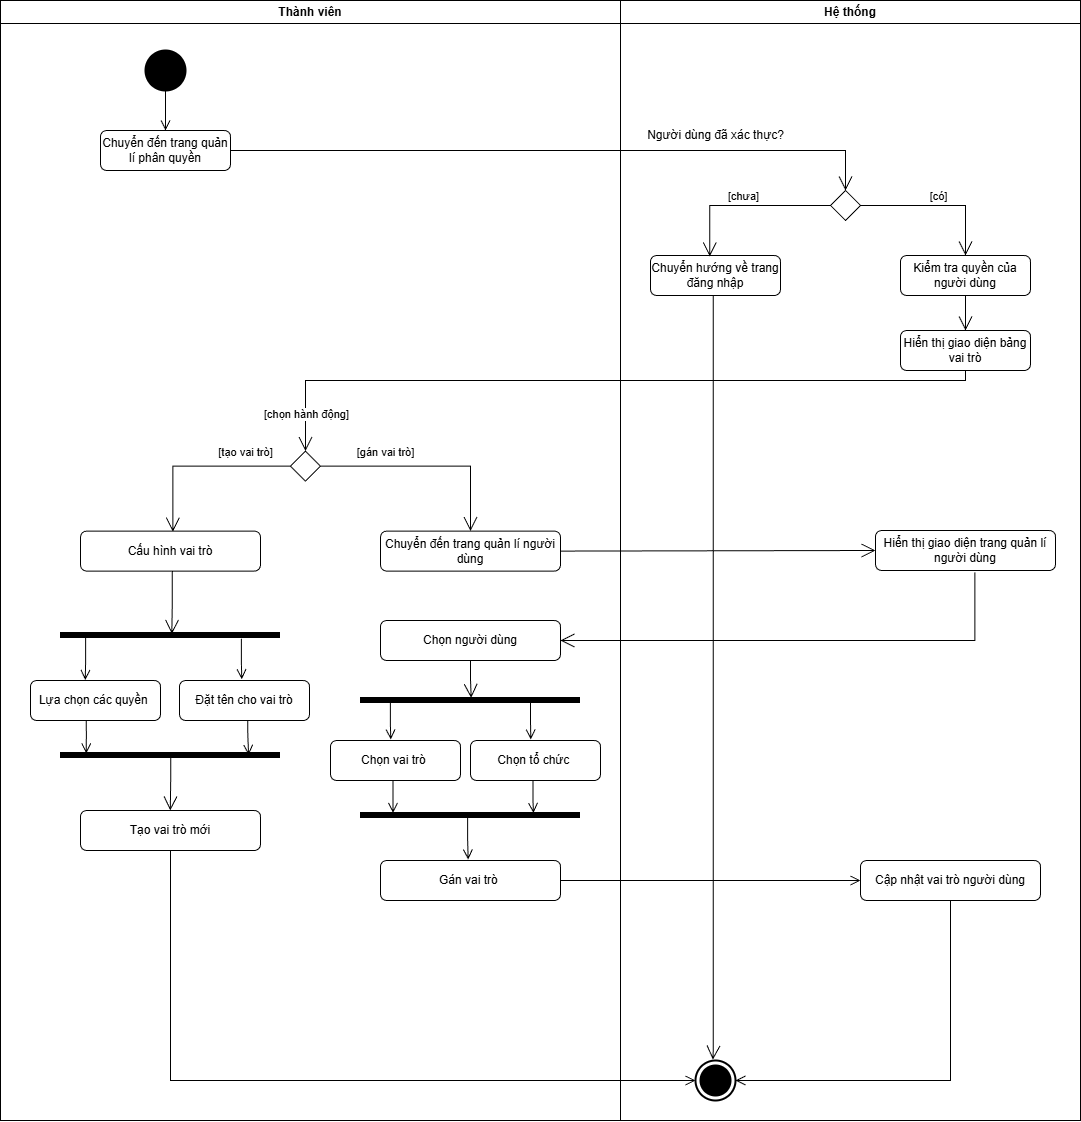

The diagram above was exported from draw.io. Its source (the exported page's mxGraphModel, read from the mxfile embedded in the PNG):
<mxGraphModel dx="2377" dy="1295" grid="1" gridSize="10" guides="1" tooltips="1" connect="1" arrows="1" fold="1" page="1" pageScale="1" pageWidth="827" pageHeight="1169" math="0" shadow="0">
  <root>
    <mxCell id="0" />
    <mxCell id="1" parent="0" />
    <mxCell id="U-rLvmKZMnTQGeuJloUC-1" parent="1" style="swimlane;whiteSpace=wrap;html=1;" value="Thành viên" vertex="1">
      <mxGeometry height="1120" width="620" x="180" y="220" as="geometry" />
    </mxCell>
    <mxCell id="U-rLvmKZMnTQGeuJloUC-2" edge="1" parent="U-rLvmKZMnTQGeuJloUC-1" source="U-rLvmKZMnTQGeuJloUC-5" style="edgeStyle=orthogonalEdgeStyle;html=1;verticalAlign=bottom;endArrow=open;endSize=8;strokeColor=#000000;rounded=0;exitX=0.5;exitY=1;exitDx=0;exitDy=0;entryX=0.5;entryY=0;entryDx=0;entryDy=0;" target="U-rLvmKZMnTQGeuJloUC-3" value="">
      <mxGeometry relative="1" as="geometry">
        <mxPoint x="164.33999999999992" y="65.47000000000003" as="sourcePoint" />
        <mxPoint x="165" y="130" as="targetPoint" />
      </mxGeometry>
    </mxCell>
    <mxCell id="U-rLvmKZMnTQGeuJloUC-3" parent="U-rLvmKZMnTQGeuJloUC-1" style="shape=rect;html=1;rounded=1;whiteSpace=wrap;align=center;" value="Chuyển đến trang quản lí phân quyền" vertex="1">
      <mxGeometry height="40" width="130" x="100" y="130" as="geometry" />
    </mxCell>
    <mxCell id="U-rLvmKZMnTQGeuJloUC-4" parent="U-rLvmKZMnTQGeuJloUC-1" style="shape=rhombus;html=1;verticalLabelPosition=bottom;verticalAlignment=top;" value="" vertex="1">
      <mxGeometry height="30" width="30" x="290" y="450.59000000000003" as="geometry" />
    </mxCell>
    <mxCell id="U-rLvmKZMnTQGeuJloUC-5" parent="U-rLvmKZMnTQGeuJloUC-1" style="shape=ellipse;html=1;fillColor=strokeColor;strokeWidth=2;verticalLabelPosition=bottom;verticalAlignment=top;perimeter=ellipsePerimeter;" value="" vertex="1">
      <mxGeometry height="40" width="40" x="145" y="50" as="geometry" />
    </mxCell>
    <mxCell id="U-rLvmKZMnTQGeuJloUC-6" edge="1" parent="U-rLvmKZMnTQGeuJloUC-1" source="U-rLvmKZMnTQGeuJloUC-4" style="edgeStyle=elbowEdgeStyle;html=1;elbow=vertical;verticalAlign=bottom;endArrow=open;rounded=0;labelBackgroundColor=none;endSize=12;exitX=0;exitY=0.5;exitDx=0;exitDy=0;entryX=0.513;entryY=0.019;entryDx=0;entryDy=0;entryPerimeter=0;" target="U-rLvmKZMnTQGeuJloUC-7" value="[tạo vai trò]">
      <mxGeometry relative="1" x="-0.5028" y="-5" as="geometry">
        <mxPoint as="offset" />
        <Array as="points">
          <mxPoint x="220" y="465.59000000000003" />
        </Array>
        <mxPoint x="241" y="480.59000000000003" as="sourcePoint" />
        <mxPoint x="190" y="530" as="targetPoint" />
      </mxGeometry>
    </mxCell>
    <mxCell id="U-rLvmKZMnTQGeuJloUC-7" parent="U-rLvmKZMnTQGeuJloUC-1" style="shape=rect;html=1;rounded=1;whiteSpace=wrap;align=center;" value="Cấu hình vai trò" vertex="1">
      <mxGeometry height="40" width="180" x="80" y="530.59" as="geometry" />
    </mxCell>
    <mxCell id="U-rLvmKZMnTQGeuJloUC-8" parent="U-rLvmKZMnTQGeuJloUC-1" style="shape=rect;html=1;rounded=1;whiteSpace=wrap;align=center;" value="Chuyển đến trang quản lí người dùng" vertex="1">
      <mxGeometry height="40" width="180" x="380" y="530.59" as="geometry" />
    </mxCell>
    <mxCell id="U-rLvmKZMnTQGeuJloUC-9" edge="1" parent="U-rLvmKZMnTQGeuJloUC-1" source="U-rLvmKZMnTQGeuJloUC-4" style="edgeStyle=elbowEdgeStyle;html=1;elbow=vertical;verticalAlign=bottom;endArrow=open;rounded=0;labelBackgroundColor=none;endSize=12;exitX=1;exitY=0.5;exitDx=0;exitDy=0;entryX=0.5;entryY=0;entryDx=0;entryDy=0;" target="U-rLvmKZMnTQGeuJloUC-8" value="[gán vai trò]">
      <mxGeometry relative="1" x="-0.3907" y="5" as="geometry">
        <mxPoint as="offset" />
        <Array as="points">
          <mxPoint x="370" y="465.59000000000003" />
        </Array>
        <mxPoint x="330" y="460.59000000000003" as="sourcePoint" />
        <mxPoint x="230" y="525.59" as="targetPoint" />
      </mxGeometry>
    </mxCell>
    <mxCell id="U-rLvmKZMnTQGeuJloUC-31" edge="1" parent="U-rLvmKZMnTQGeuJloUC-1" source="U-rLvmKZMnTQGeuJloUC-7" style="edgeStyle=elbowEdgeStyle;html=1;elbow=vertical;verticalAlign=bottom;endArrow=open;rounded=0;labelBackgroundColor=none;endSize=12;exitX=0.51;exitY=1.007;exitDx=0;exitDy=0;entryX=0.506;entryY=0.341;entryDx=0;entryDy=0;entryPerimeter=0;exitPerimeter=0;" target="U-rLvmKZMnTQGeuJloUC-38" value="">
      <mxGeometry relative="1" x="-0.5028" y="-5" as="geometry">
        <mxPoint as="offset" />
        <Array as="points" />
        <mxPoint x="190" y="570.5899999999999" as="sourcePoint" />
        <mxPoint x="190" y="630" as="targetPoint" />
      </mxGeometry>
    </mxCell>
    <mxCell id="U-rLvmKZMnTQGeuJloUC-38" parent="U-rLvmKZMnTQGeuJloUC-1" style="shape=line;html=1;strokeWidth=6;strokeColor=#000000;" value="" vertex="1">
      <mxGeometry height="10" width="220" x="60" y="630" as="geometry" />
    </mxCell>
    <mxCell id="U-rLvmKZMnTQGeuJloUC-40" parent="U-rLvmKZMnTQGeuJloUC-1" style="shape=rect;html=1;rounded=1;whiteSpace=wrap;align=center;" value="Lựa chọn các quyền&amp;nbsp;" vertex="1">
      <mxGeometry height="40" width="130" x="30" y="680" as="geometry" />
    </mxCell>
    <mxCell id="U-rLvmKZMnTQGeuJloUC-39" edge="1" parent="U-rLvmKZMnTQGeuJloUC-1" source="U-rLvmKZMnTQGeuJloUC-38" style="edgeStyle=orthogonalEdgeStyle;html=1;verticalAlign=bottom;endArrow=open;endSize=8;strokeColor=#000000;rounded=0;entryX=0.421;entryY=-0.011;entryDx=0;entryDy=0;entryPerimeter=0;exitX=0.114;exitY=0.485;exitDx=0;exitDy=0;exitPerimeter=0;" target="U-rLvmKZMnTQGeuJloUC-40" value="">
      <mxGeometry relative="1" as="geometry">
        <Array as="points" />
        <mxPoint x="270" y="780" as="sourcePoint" />
        <mxPoint x="292.14" y="832.4200000000001" as="targetPoint" />
      </mxGeometry>
    </mxCell>
    <mxCell id="U-rLvmKZMnTQGeuJloUC-41" parent="U-rLvmKZMnTQGeuJloUC-1" style="shape=rect;html=1;rounded=1;whiteSpace=wrap;align=center;" value="Đặt tên cho vai trò" vertex="1">
      <mxGeometry height="40" width="130" x="179" y="680" as="geometry" />
    </mxCell>
    <mxCell id="U-rLvmKZMnTQGeuJloUC-42" edge="1" parent="U-rLvmKZMnTQGeuJloUC-1" source="U-rLvmKZMnTQGeuJloUC-38" style="edgeStyle=orthogonalEdgeStyle;html=1;verticalAlign=bottom;endArrow=open;endSize=8;strokeColor=#000000;rounded=0;exitX=0.822;exitY=0.831;exitDx=0;exitDy=0;exitPerimeter=0;entryX=0.479;entryY=-0.03;entryDx=0;entryDy=0;entryPerimeter=0;" target="U-rLvmKZMnTQGeuJloUC-41" value="">
      <mxGeometry relative="1" as="geometry">
        <Array as="points" />
        <mxPoint x="420" y="778" as="sourcePoint" />
        <mxPoint x="420" y="840" as="targetPoint" />
      </mxGeometry>
    </mxCell>
    <mxCell id="U-rLvmKZMnTQGeuJloUC-43" parent="U-rLvmKZMnTQGeuJloUC-1" style="shape=line;html=1;strokeWidth=6;strokeColor=#000000;" value="" vertex="1">
      <mxGeometry height="10" width="220" x="60" y="750" as="geometry" />
    </mxCell>
    <mxCell id="U-rLvmKZMnTQGeuJloUC-44" edge="1" parent="U-rLvmKZMnTQGeuJloUC-1" source="U-rLvmKZMnTQGeuJloUC-40" style="edgeStyle=orthogonalEdgeStyle;html=1;verticalAlign=bottom;endArrow=open;endSize=8;strokeColor=#000000;rounded=0;entryX=0.117;entryY=0.292;entryDx=0;entryDy=0;entryPerimeter=0;exitX=0.429;exitY=0.986;exitDx=0;exitDy=0;exitPerimeter=0;" target="U-rLvmKZMnTQGeuJloUC-43" value="">
      <mxGeometry relative="1" as="geometry">
        <Array as="points" />
        <mxPoint x="110" y="759" as="sourcePoint" />
        <mxPoint x="90" y="831" as="targetPoint" />
      </mxGeometry>
    </mxCell>
    <mxCell id="U-rLvmKZMnTQGeuJloUC-45" edge="1" parent="U-rLvmKZMnTQGeuJloUC-1" source="U-rLvmKZMnTQGeuJloUC-41" style="edgeStyle=orthogonalEdgeStyle;html=1;verticalAlign=bottom;endArrow=open;endSize=8;strokeColor=#000000;rounded=0;entryX=0.855;entryY=0.446;entryDx=0;entryDy=0;entryPerimeter=0;exitX=0.525;exitY=1.004;exitDx=0;exitDy=0;exitPerimeter=0;" target="U-rLvmKZMnTQGeuJloUC-43" value="">
      <mxGeometry relative="1" as="geometry">
        <Array as="points" />
        <mxPoint x="140" y="770" as="sourcePoint" />
        <mxPoint x="179" y="816" as="targetPoint" />
      </mxGeometry>
    </mxCell>
    <mxCell id="U-rLvmKZMnTQGeuJloUC-36" parent="U-rLvmKZMnTQGeuJloUC-1" style="shape=rect;html=1;rounded=1;whiteSpace=wrap;align=center;" value="Tạo vai trò mới" vertex="1">
      <mxGeometry height="40" width="180" x="80" y="810" as="geometry" />
    </mxCell>
    <mxCell id="U-rLvmKZMnTQGeuJloUC-46" parent="U-rLvmKZMnTQGeuJloUC-1" style="shape=rect;html=1;rounded=1;whiteSpace=wrap;align=center;" value="Chọn người dùng" vertex="1">
      <mxGeometry height="40" width="180" x="380" y="620" as="geometry" />
    </mxCell>
    <mxCell id="U-rLvmKZMnTQGeuJloUC-47" parent="U-rLvmKZMnTQGeuJloUC-1" style="shape=line;html=1;strokeWidth=6;strokeColor=#000000;" value="" vertex="1">
      <mxGeometry height="10" width="220" x="360" y="695" as="geometry" />
    </mxCell>
    <mxCell id="U-rLvmKZMnTQGeuJloUC-48" edge="1" parent="U-rLvmKZMnTQGeuJloUC-1" source="U-rLvmKZMnTQGeuJloUC-46" style="edgeStyle=elbowEdgeStyle;html=1;elbow=vertical;verticalAlign=bottom;endArrow=open;rounded=0;labelBackgroundColor=none;endSize=12;exitX=0.5;exitY=1;exitDx=0;exitDy=0;entryX=0.503;entryY=0.248;entryDx=0;entryDy=0;entryPerimeter=0;" target="U-rLvmKZMnTQGeuJloUC-47" value="">
      <mxGeometry relative="1" x="-0.5028" y="-5" as="geometry">
        <mxPoint as="offset" />
        <Array as="points" />
        <mxPoint x="481" y="683" as="sourcePoint" />
        <mxPoint x="480" y="745" as="targetPoint" />
      </mxGeometry>
    </mxCell>
    <mxCell id="U-rLvmKZMnTQGeuJloUC-49" edge="1" parent="U-rLvmKZMnTQGeuJloUC-1" style="edgeStyle=elbowEdgeStyle;html=1;elbow=vertical;verticalAlign=bottom;endArrow=open;rounded=0;labelBackgroundColor=none;endSize=12;exitX=0.502;exitY=0.6;exitDx=0;exitDy=0;exitPerimeter=0;entryX=0.5;entryY=0;entryDx=0;entryDy=0;" value="">
      <mxGeometry relative="1" x="-0.5028" y="-5" as="geometry">
        <mxPoint as="offset" />
        <Array as="points">
          <mxPoint x="189.78" y="780" />
        </Array>
        <mxPoint x="170.22000000000006" y="756" as="sourcePoint" />
        <mxPoint x="169.78" y="810" as="targetPoint" />
      </mxGeometry>
    </mxCell>
    <mxCell id="U-rLvmKZMnTQGeuJloUC-50" edge="1" parent="U-rLvmKZMnTQGeuJloUC-1" source="U-rLvmKZMnTQGeuJloUC-47" style="edgeStyle=orthogonalEdgeStyle;html=1;verticalAlign=bottom;endArrow=open;endSize=8;strokeColor=#000000;rounded=0;exitX=0.136;exitY=0.5;exitDx=0;exitDy=0;exitPerimeter=0;entryX=0.464;entryY=-0.025;entryDx=0;entryDy=0;entryPerimeter=0;" target="U-rLvmKZMnTQGeuJloUC-52" value="">
      <mxGeometry relative="1" as="geometry">
        <Array as="points" />
        <mxPoint x="390" y="705" as="sourcePoint" />
        <mxPoint x="390" y="740" as="targetPoint" />
      </mxGeometry>
    </mxCell>
    <mxCell id="U-rLvmKZMnTQGeuJloUC-51" edge="1" parent="U-rLvmKZMnTQGeuJloUC-1" source="U-rLvmKZMnTQGeuJloUC-52" style="edgeStyle=orthogonalEdgeStyle;html=1;verticalAlign=bottom;endArrow=open;endSize=8;strokeColor=#000000;rounded=0;exitX=0.481;exitY=0.991;exitDx=0;exitDy=0;exitPerimeter=0;entryX=0.148;entryY=0.254;entryDx=0;entryDy=0;entryPerimeter=0;" target="U-rLvmKZMnTQGeuJloUC-59" value="">
      <mxGeometry relative="1" as="geometry">
        <Array as="points" />
        <mxPoint x="396" y="787" as="sourcePoint" />
        <mxPoint x="393" y="810" as="targetPoint" />
      </mxGeometry>
    </mxCell>
    <mxCell id="U-rLvmKZMnTQGeuJloUC-52" parent="U-rLvmKZMnTQGeuJloUC-1" style="shape=rect;html=1;rounded=1;whiteSpace=wrap;align=center;" value="Chọn vai trò&amp;nbsp;" vertex="1">
      <mxGeometry height="40" width="130" x="330" y="740" as="geometry" />
    </mxCell>
    <mxCell id="U-rLvmKZMnTQGeuJloUC-54" edge="1" parent="U-rLvmKZMnTQGeuJloUC-1" style="edgeStyle=orthogonalEdgeStyle;html=1;verticalAlign=bottom;endArrow=open;endSize=8;strokeColor=#000000;rounded=0;exitX=0.136;exitY=0.5;exitDx=0;exitDy=0;exitPerimeter=0;entryX=0.464;entryY=-0.025;entryDx=0;entryDy=0;entryPerimeter=0;" target="U-rLvmKZMnTQGeuJloUC-56" value="">
      <mxGeometry relative="1" as="geometry">
        <Array as="points" />
        <mxPoint x="530" y="700" as="sourcePoint" />
        <mxPoint x="530" y="740" as="targetPoint" />
      </mxGeometry>
    </mxCell>
    <mxCell id="U-rLvmKZMnTQGeuJloUC-55" edge="1" parent="U-rLvmKZMnTQGeuJloUC-1" source="U-rLvmKZMnTQGeuJloUC-56" style="edgeStyle=orthogonalEdgeStyle;html=1;verticalAlign=bottom;endArrow=open;endSize=8;strokeColor=#000000;rounded=0;exitX=0.481;exitY=0.991;exitDx=0;exitDy=0;exitPerimeter=0;entryX=0.786;entryY=0.254;entryDx=0;entryDy=0;entryPerimeter=0;" target="U-rLvmKZMnTQGeuJloUC-59" value="">
      <mxGeometry relative="1" as="geometry">
        <Array as="points">
          <mxPoint x="533" y="801" />
          <mxPoint x="533" y="801" />
        </Array>
        <mxPoint x="536" y="787" as="sourcePoint" />
        <mxPoint x="533" y="810" as="targetPoint" />
      </mxGeometry>
    </mxCell>
    <mxCell id="U-rLvmKZMnTQGeuJloUC-56" parent="U-rLvmKZMnTQGeuJloUC-1" style="shape=rect;html=1;rounded=1;whiteSpace=wrap;align=center;" value="Chọn tổ chức&amp;nbsp;" vertex="1">
      <mxGeometry height="40" width="130" x="470" y="740" as="geometry" />
    </mxCell>
    <mxCell id="U-rLvmKZMnTQGeuJloUC-59" parent="U-rLvmKZMnTQGeuJloUC-1" style="shape=line;html=1;strokeWidth=6;strokeColor=#000000;" value="" vertex="1">
      <mxGeometry height="10" width="220" x="360" y="810" as="geometry" />
    </mxCell>
    <mxCell id="U-rLvmKZMnTQGeuJloUC-60" parent="U-rLvmKZMnTQGeuJloUC-1" style="shape=rect;html=1;rounded=1;whiteSpace=wrap;align=center;" value="Gán vai trò&amp;nbsp;" vertex="1">
      <mxGeometry height="40" width="180" x="380" y="860" as="geometry" />
    </mxCell>
    <mxCell id="U-rLvmKZMnTQGeuJloUC-61" edge="1" parent="U-rLvmKZMnTQGeuJloUC-1" source="U-rLvmKZMnTQGeuJloUC-59" style="edgeStyle=orthogonalEdgeStyle;html=1;verticalAlign=bottom;endArrow=open;endSize=8;strokeColor=#000000;rounded=0;exitX=0.487;exitY=0.756;exitDx=0;exitDy=0;exitPerimeter=0;entryX=0.487;entryY=-0.023;entryDx=0;entryDy=0;entryPerimeter=0;" target="U-rLvmKZMnTQGeuJloUC-60" value="">
      <mxGeometry relative="1" as="geometry">
        <Array as="points" />
        <mxPoint x="469.63" y="827" as="sourcePoint" />
        <mxPoint x="469.63" y="860" as="targetPoint" />
      </mxGeometry>
    </mxCell>
    <mxCell id="U-rLvmKZMnTQGeuJloUC-10" parent="1" style="swimlane;whiteSpace=wrap;html=1;" value="Hệ thống" vertex="1">
      <mxGeometry height="1120" width="460" x="800" y="220" as="geometry" />
    </mxCell>
    <mxCell id="U-rLvmKZMnTQGeuJloUC-11" parent="U-rLvmKZMnTQGeuJloUC-10" style="shape=rhombus;html=1;verticalLabelPosition=bottom;verticalAlignment=top;" value="" vertex="1">
      <mxGeometry height="30" width="30" x="210" y="190" as="geometry" />
    </mxCell>
    <mxCell id="U-rLvmKZMnTQGeuJloUC-12" parent="U-rLvmKZMnTQGeuJloUC-10" style="shape=rect;html=1;rounded=1;whiteSpace=wrap;align=center;" value="Chuyển hướng về trang đăng nhập" vertex="1">
      <mxGeometry height="40" width="130" x="30" y="255" as="geometry" />
    </mxCell>
    <mxCell id="U-rLvmKZMnTQGeuJloUC-13" edge="1" parent="U-rLvmKZMnTQGeuJloUC-10" source="U-rLvmKZMnTQGeuJloUC-11" style="edgeStyle=elbowEdgeStyle;html=1;elbow=vertical;verticalAlign=bottom;endArrow=open;rounded=0;labelBackgroundColor=none;endSize=12;exitX=0;exitY=0.5;exitDx=0;exitDy=0;entryX=0.456;entryY=0.024;entryDx=0;entryDy=0;entryPerimeter=0;" target="U-rLvmKZMnTQGeuJloUC-12" value="[chưa]">
      <mxGeometry relative="1" as="geometry">
        <Array as="points">
          <mxPoint x="110" y="205" />
        </Array>
        <mxPoint x="195" y="230" as="sourcePoint" />
        <mxPoint x="90" y="230" as="targetPoint" />
      </mxGeometry>
    </mxCell>
    <mxCell id="U-rLvmKZMnTQGeuJloUC-14" edge="1" parent="U-rLvmKZMnTQGeuJloUC-10" source="U-rLvmKZMnTQGeuJloUC-11" style="edgeStyle=elbowEdgeStyle;html=1;elbow=vertical;verticalAlign=bottom;endArrow=open;rounded=0;labelBackgroundColor=none;endSize=12;exitX=1;exitY=0.5;exitDx=0;exitDy=0;entryX=0.5;entryY=0;entryDx=0;entryDy=0;" target="U-rLvmKZMnTQGeuJloUC-15" value="[có]">
      <mxGeometry relative="1" as="geometry">
        <Array as="points">
          <mxPoint x="330" y="205" />
        </Array>
        <mxPoint x="280" y="205" as="sourcePoint" />
        <mxPoint x="360" y="230" as="targetPoint" />
      </mxGeometry>
    </mxCell>
    <mxCell id="U-rLvmKZMnTQGeuJloUC-15" parent="U-rLvmKZMnTQGeuJloUC-10" style="shape=rect;html=1;rounded=1;whiteSpace=wrap;align=center;" value="Kiểm tra quyền của người dùng" vertex="1">
      <mxGeometry height="40" width="130" x="280" y="255" as="geometry" />
    </mxCell>
    <mxCell id="U-rLvmKZMnTQGeuJloUC-16" parent="U-rLvmKZMnTQGeuJloUC-10" style="text;html=1;whiteSpace=wrap;strokeColor=none;fillColor=none;align=center;verticalAlign=middle;rounded=0;" value="Người dùng đã xác thực?" vertex="1">
      <mxGeometry height="30" width="145" x="22.5" y="120" as="geometry" />
    </mxCell>
    <mxCell id="U-rLvmKZMnTQGeuJloUC-17" parent="U-rLvmKZMnTQGeuJloUC-10" style="html=1;shape=mxgraph.sysml.actFinal;strokeWidth=2;verticalLabelPosition=bottom;verticalAlignment=top;" value="" vertex="1">
      <mxGeometry height="40" width="40" x="75" y="1060" as="geometry" />
    </mxCell>
    <mxCell id="U-rLvmKZMnTQGeuJloUC-18" edge="1" parent="U-rLvmKZMnTQGeuJloUC-10" style="edgeStyle=elbowEdgeStyle;html=1;elbow=vertical;verticalAlign=bottom;endArrow=open;rounded=0;labelBackgroundColor=none;endSize=12;exitX=0.466;exitY=0.996;exitDx=0;exitDy=0;exitPerimeter=0;entryX=0.435;entryY=-0.02;entryDx=0;entryDy=0;entryPerimeter=0;" target="U-rLvmKZMnTQGeuJloUC-17" value="">
      <mxGeometry relative="1" as="geometry">
        <Array as="points">
          <mxPoint x="90" y="1050" />
        </Array>
        <mxPoint x="92.78999999999992" y="294.8399999999999" as="sourcePoint" />
        <mxPoint x="97.21" y="1060" as="targetPoint" />
      </mxGeometry>
    </mxCell>
    <mxCell id="U-rLvmKZMnTQGeuJloUC-26" parent="U-rLvmKZMnTQGeuJloUC-10" style="shape=rect;html=1;rounded=1;whiteSpace=wrap;align=center;" value="Hiển thị giao diện bảng vai trò" vertex="1">
      <mxGeometry height="40" width="130" x="280" y="330" as="geometry" />
    </mxCell>
    <mxCell id="U-rLvmKZMnTQGeuJloUC-27" edge="1" parent="U-rLvmKZMnTQGeuJloUC-10" source="U-rLvmKZMnTQGeuJloUC-15" style="edgeStyle=elbowEdgeStyle;html=1;elbow=vertical;verticalAlign=bottom;endArrow=open;rounded=0;labelBackgroundColor=none;endSize=12;entryX=0.5;entryY=0;entryDx=0;entryDy=0;exitX=0.5;exitY=1;exitDx=0;exitDy=0;" target="U-rLvmKZMnTQGeuJloUC-26" value="">
      <mxGeometry relative="1" as="geometry">
        <Array as="points" />
        <mxPoint x="970" y="380" as="sourcePoint" />
        <mxPoint x="340" y="540" as="targetPoint" />
      </mxGeometry>
    </mxCell>
    <mxCell id="U-rLvmKZMnTQGeuJloUC-57" parent="U-rLvmKZMnTQGeuJloUC-10" style="shape=rect;html=1;rounded=1;whiteSpace=wrap;align=center;" value="Hiển thị giao diện trang quản lí người dùng" vertex="1">
      <mxGeometry height="40" width="180" x="255" y="530" as="geometry" />
    </mxCell>
    <mxCell id="U-rLvmKZMnTQGeuJloUC-66" parent="U-rLvmKZMnTQGeuJloUC-10" style="shape=rect;html=1;rounded=1;whiteSpace=wrap;align=center;" value="Cập nhật vai trò người dùng" vertex="1">
      <mxGeometry height="40" width="180" x="240" y="860" as="geometry" />
    </mxCell>
    <mxCell id="U-rLvmKZMnTQGeuJloUC-68" edge="1" parent="U-rLvmKZMnTQGeuJloUC-10" source="U-rLvmKZMnTQGeuJloUC-66" style="edgeStyle=orthogonalEdgeStyle;html=1;verticalAlign=bottom;endArrow=open;endSize=8;strokeColor=#000000;rounded=0;exitX=0.5;exitY=1;exitDx=0;exitDy=0;entryX=1;entryY=0.5;entryDx=0;entryDy=0;entryPerimeter=0;" target="U-rLvmKZMnTQGeuJloUC-17" value="">
      <mxGeometry relative="1" as="geometry">
        <Array as="points" />
        <mxPoint x="141" y="1000" as="sourcePoint" />
        <mxPoint x="441" y="1000" as="targetPoint" />
      </mxGeometry>
    </mxCell>
    <mxCell id="U-rLvmKZMnTQGeuJloUC-30" edge="1" parent="1" source="U-rLvmKZMnTQGeuJloUC-11" style="edgeStyle=elbowEdgeStyle;html=1;elbow=horizontal;align=right;verticalAlign=bottom;endArrow=none;rounded=0;labelBackgroundColor=none;startArrow=open;startSize=12;entryX=1;entryY=0.5;entryDx=0;entryDy=0;exitX=0.5;exitY=0;exitDx=0;exitDy=0;" target="U-rLvmKZMnTQGeuJloUC-3" value="">
      <mxGeometry relative="1" as="geometry">
        <Array as="points">
          <mxPoint x="1025" y="370" />
        </Array>
        <mxPoint x="880" y="390" as="sourcePoint" />
        <mxPoint x="690" y="370" as="targetPoint" />
      </mxGeometry>
    </mxCell>
    <mxCell id="U-rLvmKZMnTQGeuJloUC-33" edge="1" parent="1" source="U-rLvmKZMnTQGeuJloUC-26" style="edgeStyle=elbowEdgeStyle;html=1;elbow=vertical;verticalAlign=bottom;endArrow=open;rounded=0;labelBackgroundColor=none;endSize=12;entryX=0.5;entryY=0;entryDx=0;entryDy=0;exitX=0.5;exitY=1;exitDx=0;exitDy=0;" target="U-rLvmKZMnTQGeuJloUC-4" value="">
      <mxGeometry relative="1" as="geometry">
        <Array as="points">
          <mxPoint x="790" y="600" />
        </Array>
        <mxPoint x="1100" y="610" as="sourcePoint" />
        <mxPoint x="1130" y="620" as="targetPoint" />
      </mxGeometry>
    </mxCell>
    <mxCell id="U-rLvmKZMnTQGeuJloUC-34" connectable="0" parent="U-rLvmKZMnTQGeuJloUC-33" style="edgeLabel;html=1;align=center;verticalAlign=middle;resizable=0;points=[];" value="[chọn hành động]" vertex="1">
      <mxGeometry relative="1" x="0.8981" as="geometry">
        <mxPoint as="offset" />
      </mxGeometry>
    </mxCell>
    <mxCell id="U-rLvmKZMnTQGeuJloUC-58" edge="1" parent="1" source="U-rLvmKZMnTQGeuJloUC-8" style="edgeStyle=elbowEdgeStyle;html=1;elbow=vertical;verticalAlign=bottom;endArrow=open;rounded=0;labelBackgroundColor=none;endSize=12;exitX=1;exitY=0.5;exitDx=0;exitDy=0;entryX=0;entryY=0.5;entryDx=0;entryDy=0;" target="U-rLvmKZMnTQGeuJloUC-57" value="">
      <mxGeometry relative="1" x="0.0081" y="10" as="geometry">
        <mxPoint as="offset" />
        <Array as="points" />
        <mxPoint x="630" y="820" as="sourcePoint" />
        <mxPoint x="630" y="871" as="targetPoint" />
      </mxGeometry>
    </mxCell>
    <mxCell id="U-rLvmKZMnTQGeuJloUC-32" edge="1" parent="1" source="U-rLvmKZMnTQGeuJloUC-57" style="edgeStyle=elbowEdgeStyle;html=1;elbow=vertical;verticalAlign=bottom;endArrow=open;rounded=0;labelBackgroundColor=none;endSize=12;exitX=0.552;exitY=1.047;exitDx=0;exitDy=0;exitPerimeter=0;entryX=1;entryY=0.5;entryDx=0;entryDy=0;" target="U-rLvmKZMnTQGeuJloUC-46" value="">
      <mxGeometry relative="1" x="0.0081" y="10" as="geometry">
        <mxPoint as="offset" />
        <Array as="points">
          <mxPoint x="960" y="860" />
        </Array>
        <mxPoint x="510" y="800" as="sourcePoint" />
        <mxPoint x="750" y="870" as="targetPoint" />
      </mxGeometry>
    </mxCell>
    <mxCell id="U-rLvmKZMnTQGeuJloUC-67" edge="1" parent="1" source="U-rLvmKZMnTQGeuJloUC-60" style="edgeStyle=orthogonalEdgeStyle;html=1;verticalAlign=bottom;endArrow=open;endSize=8;strokeColor=#000000;rounded=0;exitX=1;exitY=0.5;exitDx=0;exitDy=0;entryX=0;entryY=0.5;entryDx=0;entryDy=0;" target="U-rLvmKZMnTQGeuJloUC-66" value="">
      <mxGeometry relative="1" as="geometry">
        <Array as="points" />
        <mxPoint x="640" y="1050" as="sourcePoint" />
        <mxPoint x="641" y="1091" as="targetPoint" />
      </mxGeometry>
    </mxCell>
    <mxCell id="U-rLvmKZMnTQGeuJloUC-69" edge="1" parent="1" source="U-rLvmKZMnTQGeuJloUC-36" style="edgeStyle=orthogonalEdgeStyle;html=1;verticalAlign=bottom;endArrow=open;endSize=8;strokeColor=#000000;rounded=0;exitX=0.5;exitY=1;exitDx=0;exitDy=0;entryX=0;entryY=0.5;entryDx=0;entryDy=0;entryPerimeter=0;" target="U-rLvmKZMnTQGeuJloUC-17" value="">
      <mxGeometry relative="1" as="geometry">
        <Array as="points" />
        <mxPoint x="682.5" y="1220" as="sourcePoint" />
        <mxPoint x="467.5" y="1400" as="targetPoint" />
      </mxGeometry>
    </mxCell>
  </root>
</mxGraphModel>